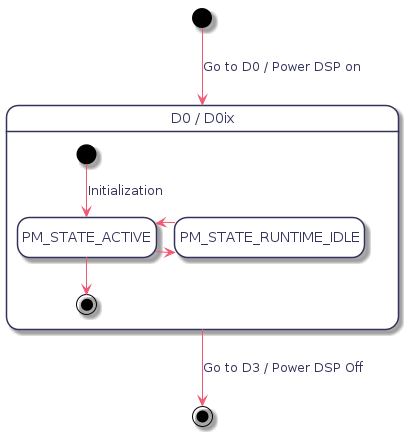

The diagram above was rendered by PlantUML. Its source (embedded in the PNG):
@startuml
hidefootbox
skinparam componentStyle uml2

skinparam defaultFontColor	#33335b

skinparam rectangle {
	color		#d6d6de
	backgroundColor	#ffffff
}

skinparam component {
	backgroundColor	#ffffff
	borderColor	#33335b
	arrowColor	#f05772
}

skinparam interface {
	backgroundColor	#ffffff
	borderColor	#f05772
}

skinparam class {
	backgroundColor	#ffffff
	borderColor	#33335b
	arrowColor	#f05772
}
skinparam stereotypeCBackgroundColor	#6fccdd

skinparam sequence {
	arrowColor		#4a4a86
	lifeLineBorderColor	#f05772
	groupBorderColor	#a1a1ca
	boxBorderColor		#a1a1ca
	dividerBorderColor	#d6d6de
	dividerBorderThickness	1
}
skinparam participant {
	borderColor		#33335b
	backgroundColor		#ffffff
}
skinparam actor {
	borderColor		#33335b
	backgroundColor		#ffffff
}

skinparam state {
	borderColor		#33335b
	backgroundColor		#ffffff
}

skinparam node {
	backgroundColor		#ffffff
}

skinparam note {
	backgroundColor 	#f6ed80
	borderColor		#d6d6de
}

skinparam activity {
	borderColor		#33335b
	backgroundColor		#ffffff
}

skinparam activityDiamond {
	borderColor		#33335b
	backgroundColor		#ffffff
}

skinparam arrowColor	#f05772
skinparam maxMessageSize 400
skinparam BoxPadding 4
hide empty description

state "D0 / D0ix" as D0 {
	[*] --> PM_STATE_ACTIVE: Initialization
	PM_STATE_ACTIVE -> PM_STATE_RUNTIME_IDLE
	PM_STATE_RUNTIME_IDLE -> PM_STATE_ACTIVE
	PM_STATE_ACTIVE --> [*]
}

[*] --> D0: Go to D0 / Power DSP on
D0 --> [*]: Go to D3 / Power DSP Off

@enduml